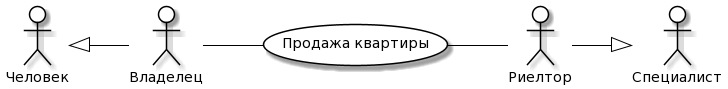

The diagram above was rendered by PlantUML. Its source (embedded in the PNG):
@startuml
skinparam actor {
	BackgroundColor White
	ArrowColor Black
	BorderColor Black
}
skinparam usecase {
	BackgroundColor White
	ArrowColor Black
	BorderColor Black
}
left to right direction
actor P0 as "Человек"
actor M0 as "Специалист"
actor P as "Владелец"
actor M as "Риелтор"
usecase A as "Продажа квартиры"
P -- (A)
(A) -- M
P0 <|-- P
M --|> M0
@enduml